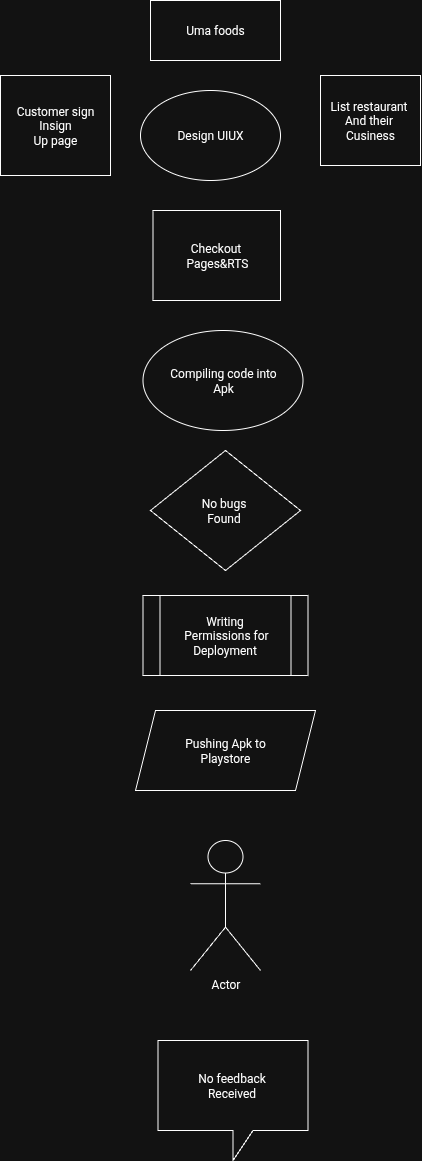

The diagram above was exported from draw.io. Its source (the exported page's mxGraphModel, read from the mxfile embedded in the PNG):
<mxGraphModel dx="674" dy="2423" grid="1" gridSize="10" guides="1" tooltips="1" connect="1" arrows="1" fold="1" page="1" pageScale="1" pageWidth="827" pageHeight="1169" math="0" shadow="0">
  <root>
    <mxCell id="0" />
    <mxCell id="1" parent="0" />
    <mxCell id="pVHSTCh-qFs0ouZHJpgi-3" value="List restaurant&amp;nbsp;&lt;div&gt;And their&amp;nbsp;&lt;/div&gt;&lt;div&gt;Cusiness&lt;/div&gt;" style="rounded=0;whiteSpace=wrap;html=1;" vertex="1" parent="1">
      <mxGeometry x="450" y="65" width="100" height="90" as="geometry" />
    </mxCell>
    <mxCell id="_uJdPyX6dD7YCH0NAGnT-4" style="edgeStyle=none;curved=1;rounded=0;orthogonalLoop=1;jettySize=auto;html=1;entryX=0.5;entryY=1;entryDx=0;entryDy=0;fontSize=12;startSize=8;endSize=8;" parent="1" edge="1">
      <mxGeometry relative="1" as="geometry">
        <Array as="points">
          <mxPoint x="340" y="280" />
        </Array>
        <mxPoint x="339.99566536546183" y="279.94798438554244" as="sourcePoint" />
        <mxPoint x="335" y="280" as="targetPoint" />
      </mxGeometry>
    </mxCell>
    <mxCell id="pVHSTCh-qFs0ouZHJpgi-1" value="Design UIUX" style="ellipse;whiteSpace=wrap;html=1;" vertex="1" parent="1">
      <mxGeometry x="270" y="80" width="140" height="90" as="geometry" />
    </mxCell>
    <mxCell id="pVHSTCh-qFs0ouZHJpgi-2" value="Uma foods" style="rounded=0;whiteSpace=wrap;html=1;" vertex="1" parent="1">
      <mxGeometry x="280" y="-10" width="130" height="60" as="geometry" />
    </mxCell>
    <mxCell id="pVHSTCh-qFs0ouZHJpgi-5" value="Checkout&amp;nbsp;&lt;div&gt;Pages&amp;amp;RTS&lt;/div&gt;" style="rounded=0;whiteSpace=wrap;html=1;" vertex="1" parent="1">
      <mxGeometry x="282.5" y="200" width="127.5" height="90" as="geometry" />
    </mxCell>
    <mxCell id="pVHSTCh-qFs0ouZHJpgi-8" value="Customer sign&lt;div&gt;Insign&lt;/div&gt;&lt;div&gt;Up page&lt;/div&gt;" style="rounded=0;whiteSpace=wrap;html=1;" vertex="1" parent="1">
      <mxGeometry x="130" y="65" width="110" height="100" as="geometry" />
    </mxCell>
    <mxCell id="pVHSTCh-qFs0ouZHJpgi-9" value="Compiling code into&lt;div&gt;Apk&lt;/div&gt;" style="ellipse;whiteSpace=wrap;html=1;" vertex="1" parent="1">
      <mxGeometry x="272.5" y="320" width="160" height="100" as="geometry" />
    </mxCell>
    <mxCell id="pVHSTCh-qFs0ouZHJpgi-10" value="No bugs&amp;nbsp;&lt;div&gt;Found&amp;nbsp;&lt;/div&gt;" style="rhombus;whiteSpace=wrap;html=1;" vertex="1" parent="1">
      <mxGeometry x="280" y="440" width="150" height="120" as="geometry" />
    </mxCell>
    <mxCell id="pVHSTCh-qFs0ouZHJpgi-11" value="Writing&amp;nbsp;&lt;div&gt;Permissions for&lt;/div&gt;&lt;div&gt;Deployment&amp;nbsp;&lt;/div&gt;" style="shape=process;whiteSpace=wrap;html=1;backgroundOutline=1;" vertex="1" parent="1">
      <mxGeometry x="272.5" y="585" width="165" height="80" as="geometry" />
    </mxCell>
    <mxCell id="pVHSTCh-qFs0ouZHJpgi-18" value="Pushing Apk to&lt;div&gt;Playstore&lt;/div&gt;" style="shape=parallelogram;perimeter=parallelogramPerimeter;whiteSpace=wrap;html=1;fixedSize=1;" vertex="1" parent="1">
      <mxGeometry x="265" y="700" width="180" height="80" as="geometry" />
    </mxCell>
    <mxCell id="pVHSTCh-qFs0ouZHJpgi-22" value="Actor" style="shape=umlActor;verticalLabelPosition=bottom;verticalAlign=top;html=1;outlineConnect=0;" vertex="1" parent="1">
      <mxGeometry x="320" y="830" width="70" height="130" as="geometry" />
    </mxCell>
    <mxCell id="pVHSTCh-qFs0ouZHJpgi-26" value="No feedback&amp;nbsp;&lt;div&gt;Received&amp;nbsp;&lt;/div&gt;" style="shape=callout;whiteSpace=wrap;html=1;perimeter=calloutPerimeter;base=20;" vertex="1" parent="1">
      <mxGeometry x="287.5" y="1030" width="150" height="120" as="geometry" />
    </mxCell>
  </root>
</mxGraphModel>